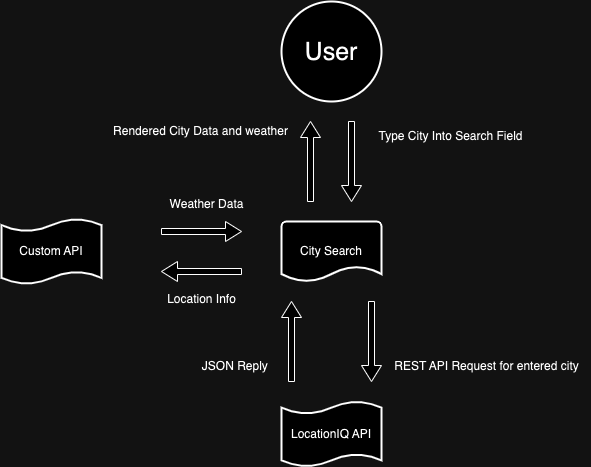

The diagram above was exported from draw.io. Its source (the exported page's mxGraphModel, read from the mxfile embedded in the PNG):
<mxGraphModel dx="1194" dy="657" grid="1" gridSize="10" guides="1" tooltips="1" connect="1" arrows="1" fold="1" page="1" pageScale="1" pageWidth="827" pageHeight="1169" math="0" shadow="0">
  <root>
    <mxCell id="WIyWlLk6GJQsqaUBKTNV-0" />
    <mxCell id="WIyWlLk6GJQsqaUBKTNV-1" parent="WIyWlLk6GJQsqaUBKTNV-0" />
    <mxCell id="gfhlYkzC08n_xqEdRlRf-0" value="&lt;font style=&quot;font-size: 25px;&quot;&gt;User&lt;/font&gt;" style="strokeWidth=2;html=1;shape=mxgraph.flowchart.start_2;whiteSpace=wrap;" parent="WIyWlLk6GJQsqaUBKTNV-1" vertex="1">
      <mxGeometry x="350" y="60" width="100" height="100" as="geometry" />
    </mxCell>
    <mxCell id="gfhlYkzC08n_xqEdRlRf-1" value="" style="shape=singleArrow;direction=south;whiteSpace=wrap;html=1;" parent="WIyWlLk6GJQsqaUBKTNV-1" vertex="1">
      <mxGeometry x="410" y="180" width="20" height="80" as="geometry" />
    </mxCell>
    <mxCell id="gfhlYkzC08n_xqEdRlRf-3" value="Type City Into Search Field" style="text;html=1;align=center;verticalAlign=middle;resizable=0;points=[];autosize=1;strokeColor=none;fillColor=none;" parent="WIyWlLk6GJQsqaUBKTNV-1" vertex="1">
      <mxGeometry x="434" y="180" width="170" height="30" as="geometry" />
    </mxCell>
    <mxCell id="gfhlYkzC08n_xqEdRlRf-4" value="City Search" style="strokeWidth=2;html=1;shape=mxgraph.flowchart.document2;whiteSpace=wrap;size=0.25;" parent="WIyWlLk6GJQsqaUBKTNV-1" vertex="1">
      <mxGeometry x="350" y="280" width="100" height="60" as="geometry" />
    </mxCell>
    <mxCell id="gfhlYkzC08n_xqEdRlRf-7" value="" style="shape=singleArrow;direction=south;whiteSpace=wrap;html=1;" parent="WIyWlLk6GJQsqaUBKTNV-1" vertex="1">
      <mxGeometry x="430" y="360" width="20" height="80" as="geometry" />
    </mxCell>
    <mxCell id="gfhlYkzC08n_xqEdRlRf-8" value="" style="shape=singleArrow;direction=south;whiteSpace=wrap;html=1;rotation=-180;" parent="WIyWlLk6GJQsqaUBKTNV-1" vertex="1">
      <mxGeometry x="350" y="360" width="20" height="80" as="geometry" />
    </mxCell>
    <mxCell id="gfhlYkzC08n_xqEdRlRf-10" value="REST API Request for entered city" style="text;html=1;align=center;verticalAlign=middle;resizable=0;points=[];autosize=1;strokeColor=none;fillColor=none;" parent="WIyWlLk6GJQsqaUBKTNV-1" vertex="1">
      <mxGeometry x="450" y="410" width="210" height="30" as="geometry" />
    </mxCell>
    <mxCell id="gfhlYkzC08n_xqEdRlRf-11" value="LocationIQ API" style="shape=tape;whiteSpace=wrap;html=1;strokeWidth=2;size=0.19" parent="WIyWlLk6GJQsqaUBKTNV-1" vertex="1">
      <mxGeometry x="350" y="460" width="100" height="65" as="geometry" />
    </mxCell>
    <mxCell id="gfhlYkzC08n_xqEdRlRf-12" value="JSON Reply&amp;nbsp;" style="text;html=1;align=center;verticalAlign=middle;resizable=0;points=[];autosize=1;strokeColor=none;fillColor=none;" parent="WIyWlLk6GJQsqaUBKTNV-1" vertex="1">
      <mxGeometry x="260" y="410" width="90" height="30" as="geometry" />
    </mxCell>
    <mxCell id="gfhlYkzC08n_xqEdRlRf-13" value="" style="shape=singleArrow;direction=south;whiteSpace=wrap;html=1;rotation=-180;" parent="WIyWlLk6GJQsqaUBKTNV-1" vertex="1">
      <mxGeometry x="369" y="180" width="20" height="80" as="geometry" />
    </mxCell>
    <mxCell id="gfhlYkzC08n_xqEdRlRf-14" value="Rendered&amp;nbsp;&lt;span style=&quot;background-color: initial;&quot;&gt;City Data and weather&lt;/span&gt;" style="text;html=1;align=center;verticalAlign=middle;resizable=0;points=[];autosize=1;strokeColor=none;fillColor=none;" parent="WIyWlLk6GJQsqaUBKTNV-1" vertex="1">
      <mxGeometry x="169" y="175" width="200" height="30" as="geometry" />
    </mxCell>
    <mxCell id="fgMzXhxzkYrw9vAzBlw1-0" value="Custom API" style="shape=tape;whiteSpace=wrap;html=1;strokeWidth=2;size=0.19" vertex="1" parent="WIyWlLk6GJQsqaUBKTNV-1">
      <mxGeometry x="70" y="277.5" width="100" height="65" as="geometry" />
    </mxCell>
    <mxCell id="fgMzXhxzkYrw9vAzBlw1-1" value="" style="shape=singleArrow;direction=south;whiteSpace=wrap;html=1;rotation=90;" vertex="1" parent="WIyWlLk6GJQsqaUBKTNV-1">
      <mxGeometry x="260" y="290" width="20" height="80" as="geometry" />
    </mxCell>
    <mxCell id="fgMzXhxzkYrw9vAzBlw1-2" value="" style="shape=singleArrow;direction=south;whiteSpace=wrap;html=1;rotation=-90;" vertex="1" parent="WIyWlLk6GJQsqaUBKTNV-1">
      <mxGeometry x="260" y="250" width="20" height="80" as="geometry" />
    </mxCell>
    <mxCell id="fgMzXhxzkYrw9vAzBlw1-3" value="Location Info" style="text;html=1;align=center;verticalAlign=middle;resizable=0;points=[];autosize=1;strokeColor=none;fillColor=none;" vertex="1" parent="WIyWlLk6GJQsqaUBKTNV-1">
      <mxGeometry x="225" y="342.5" width="90" height="30" as="geometry" />
    </mxCell>
    <mxCell id="fgMzXhxzkYrw9vAzBlw1-4" value="Weather Data" style="text;html=1;align=center;verticalAlign=middle;resizable=0;points=[];autosize=1;strokeColor=none;fillColor=none;" vertex="1" parent="WIyWlLk6GJQsqaUBKTNV-1">
      <mxGeometry x="225" y="247.5" width="100" height="30" as="geometry" />
    </mxCell>
  </root>
</mxGraphModel>